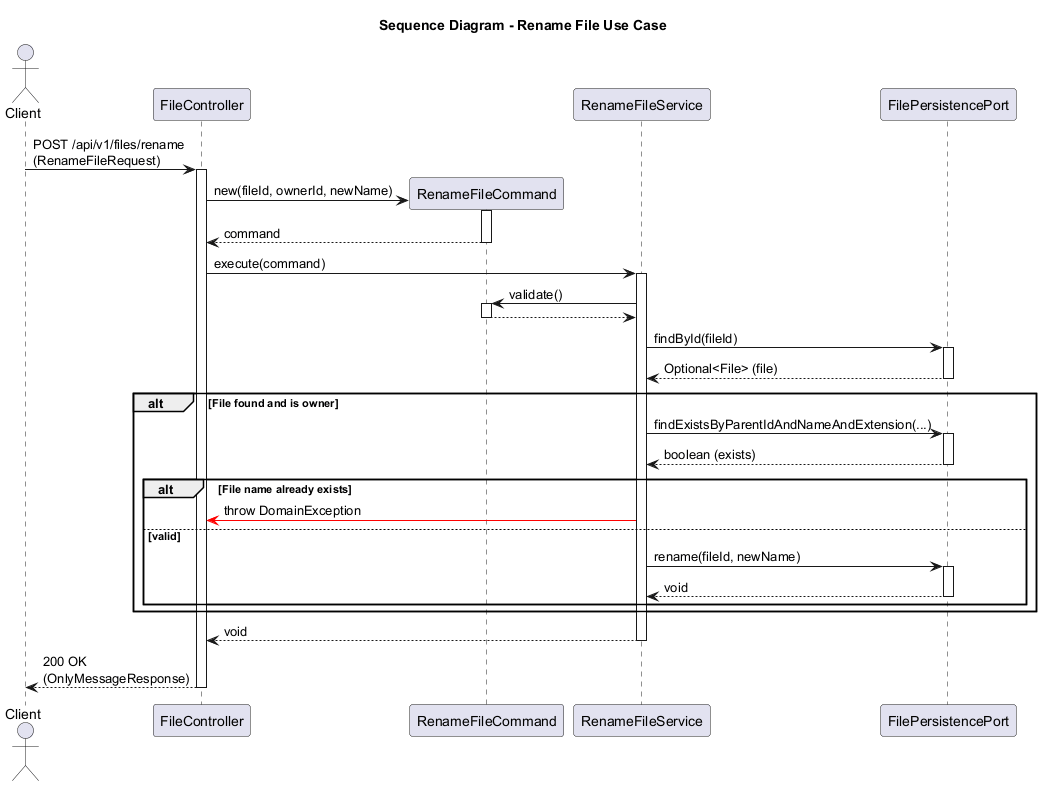

The diagram above was rendered by PlantUML. Its source (embedded in the PNG):
@startuml
title Sequence Diagram - Rename File Use Case

actor Client
participant "FileController" as Controller
participant "RenameFileCommand" as Command
participant "RenameFileService" as Service
participant "FilePersistencePort" as FilePort

Client -> Controller: POST /api/v1/files/rename\n(RenameFileRequest)
activate Controller

Controller -> Command **: new(fileId, ownerId, newName)
activate Command
Command --> Controller: command
deactivate Command

Controller -> Service: execute(command)
activate Service

Service -> Command: validate()
activate Command
Command --> Service
deactivate Command

Service -> FilePort: findById(fileId)
activate FilePort
FilePort --> Service: Optional<File> (file)
deactivate FilePort

alt File found and is owner
    Service -> FilePort: findExistsByParentIdAndNameAndExtension(...)
    activate FilePort
    FilePort --> Service: boolean (exists)
    deactivate FilePort
    
    alt File name already exists
        Service -[#red]> Controller: throw DomainException
    else valid
        Service -> FilePort: rename(fileId, newName)
        activate FilePort
        FilePort --> Service: void
        deactivate FilePort
    end
end

Service --> Controller: void
deactivate Service

Controller --> Client: 200 OK\n(OnlyMessageResponse)
deactivate Controller
@enduml